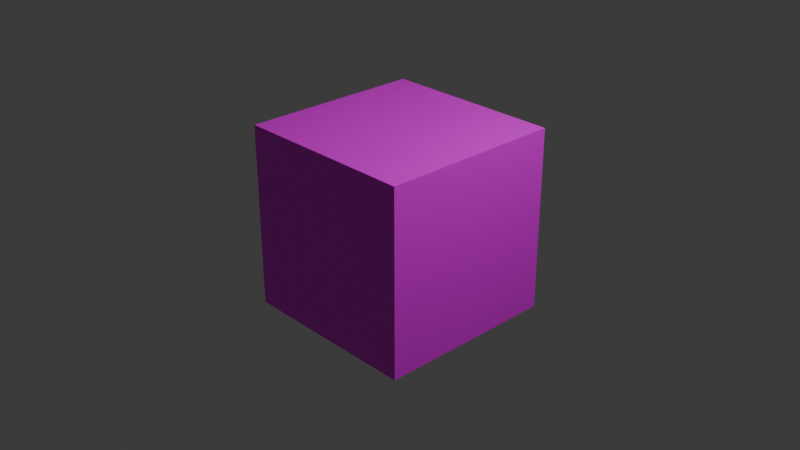 # Source: brickCube.blend  (saved by Blender 4.0.36; exported with 4.5.12 LTS)
import bpy
from mathutils import Matrix  # noqa: F401  (used for matrix-valued properties, if any)

bpy.ops.wm.read_factory_settings(use_empty=True)
scene = bpy.context.scene
scene.name = 'Scene'

# ---- collections
col_collection = bpy.data.collections.new('Collection'); scene.collection.children.link(col_collection)

# ---- images (referenced by path relative to the original .blend; pixels are not part of the script)
import os
ASSET_DIR = os.environ.get("B2B_ASSET_DIR", "")  # directory of the original .blend (textures are referenced by path, not embedded)
HERE = os.path.dirname(os.path.abspath(__file__))  # packed textures are extracted next to this script under _unpacked/

def load_image(name, relpath, width, height, colorspace="sRGB"):
    """Load a texture the original file referenced (path relative to the .blend, or extracted next to this script)."""
    p = next((c for c in (os.path.join(HERE, relpath), os.path.join(ASSET_DIR, relpath)) if relpath and os.path.exists(c)), "")
    if p:
        img = bpy.data.images.load(p, check_existing=True)
        img.name = name
    else:  # same state as the original file: an image datablock whose file is absent (Cycles renders it pink)
        img = bpy.data.images.new(name, width, height)
        img.source = "FILE"
        img.filepath = "//" + (relpath or name)
    img.colorspace_settings.name = colorspace
    return img
img_brick_jpg = load_image('Brick.jpg', 'Brick.jpg', 1024, 1024, 'sRGB')

# ---- materials (node trees are filled in below, after node groups)
mat_material = bpy.data.materials.new('Material')
mat_material.alpha_threshold = 0.0
mat_material.use_transparent_shadow = False
mat_material.roughness = 0.5
mat_material.line_color = (0.0, 0.0, 0.0, 1.0)

# ---- material node trees
mat_material.use_nodes = True; mat_material.node_tree.nodes.clear()
_N = mat_material.node_tree.nodes; _L = mat_material.node_tree.links
n0 = _N.new('ShaderNodeOutputMaterial'); n0.name = 'Material Output'; n0.location = (311, 299)
n1 = _N.new('ShaderNodeBsdfPrincipled'); n1.name = 'Principled BSDF'; n1.location = (30, 262)
n1.inputs[3].default_value = 1.45
n2 = _N.new('ShaderNodeTexImage'); n2.name = 'Image Texture'; n2.location = (-238, 213)
n2.image = img_brick_jpg
_L.new(n1.outputs[0], n0.inputs[0])
_L.new(n2.outputs[0], n1.inputs[0])
n0.is_active_output = True

# ---- world
world_world = bpy.data.worlds.new('World'); scene.world = world_world
world_world.use_nodes = True; world_world.node_tree.nodes.clear()
_N = world_world.node_tree.nodes; _L = world_world.node_tree.links
n0 = _N.new('ShaderNodeOutputWorld'); n0.name = 'World Output'; n0.location = (300, 300)
n1 = _N.new('ShaderNodeBackground'); n1.name = 'Background'; n1.location = (10, 300)
n1.inputs[0].default_value = (0.05088, 0.05088, 0.05088, 1.0)
_L.new(n1.outputs[0], n0.inputs[0])
n0.is_active_output = True
world_world.color = (0.05088, 0.05088, 0.05088)
world_world.use_sun_shadow = False
world_world.sun_shadow_jitter_overblur = 0.0

# ---- cameras
cam_camera = bpy.data.cameras.new('Camera')
cam_camera.clip_end = 100.0
cam_camera.ortho_scale = 7.314

# ---- lights
light_light = bpy.data.lights.new('Light', 'POINT')
light_light.transmission_factor = 0.0
light_light.use_soft_falloff = False
light_light.energy = 1000.0
light_light.shadow_soft_size = 0.1
light_light.shadow_maximum_resolution = 0.006
light_light.use_absolute_resolution = True

# ---- meshes
me_cube = bpy.data.meshes.new('Cube')
me_cube.from_pydata([(1.0, 1.0, 1.0), (1.0, 1.0, -1.0), (1.0, -1.0, 1.0), (1.0, -1.0, -1.0), (-1.0, 1.0, 1.0), (-1.0, 1.0, -1.0), (-1.0, -1.0, 1.0), (-1.0, -1.0, -1.0)], [], [(0, 4, 6, 2), (3, 2, 6, 7), (7, 6, 4, 5), (5, 1, 3, 7), (1, 0, 2, 3), (5, 4, 0, 1)])
_uv = me_cube.uv_layers.new(name='UVMap')
_uv.uv.foreach_set('vector', [0.4513, 0.7116, 0.4514, 0.496, 0.5954, 0.4961, 0.5953, 0.7117, 0.5952, 0.9274, 0.5953, 0.7117, 0.8718, 0.7118, 0.8718, 0.9275, 0.5954, 0.2805, 0.5954, 0.4961, 0.4514, 0.496, 0.4514, 0.2804, 0.4514, 0.2804, 0.4515, 0.06478, 0.5955, 0.06487, 0.5954, 0.2805, 0.4513, 0.9273, 0.4513, 0.7116, 0.5953, 0.7117, 0.5952, 0.9274, 0.1288, 0.9252, 0.1289, 0.7096, 0.4513, 0.7116, 0.4513, 0.9273])
me_cube.materials.append(mat_material)
me_cube.use_mirror_vertex_groups = False
me_cube.update()

# ---- objects
ob_cube = bpy.data.objects.new('Cube', me_cube)
ob_light = bpy.data.objects.new('Light', light_light)
ob_camera = bpy.data.objects.new('Camera', cam_camera)

# ---- transforms, parenting, visibility, modifiers, constraints
ob_cube.location = (0.0, 0.0, 0.0)
ob_cube.lock_rotations_4d = False
ob_cube.empty_display_type = 'ARROWS'
ob_cube.lineart.crease_threshold = 0.0
ob_light.location = (4.076, 1.005, 5.904)
ob_light.rotation_euler = (0.6503, 0.05522, 1.866)
ob_light.lock_rotations_4d = False
ob_light.empty_display_type = 'ARROWS'
ob_light.color = (0.0, 0.0, 0.0, 0.0)
ob_light.lineart.crease_threshold = 0.0
ob_camera.location = (7.359, -6.926, 4.958)
ob_camera.rotation_euler = (1.109, 0.0, 0.8149)
ob_camera.lock_rotations_4d = False
ob_camera.empty_display_type = 'ARROWS'
ob_camera.color = (0.0, 0.0, 0.0, 0.0)
ob_camera.display_type = 'WIRE'
ob_camera.lineart.crease_threshold = 0.0

# ---- collection membership
col_collection.objects.link(ob_cube)
col_collection.objects.link(ob_light)
col_collection.objects.link(ob_camera)

# ---- scene / render settings (as saved in the file)
scene.camera = ob_camera
scene.frame_start = 1; scene.frame_end = 250; scene.frame_set(1)
scene.render.engine = 'BLENDER_EEVEE_NEXT'
scene.cycles.sampling_pattern = 'TABULATED_SOBOL'
bpy.context.view_layer.update()
